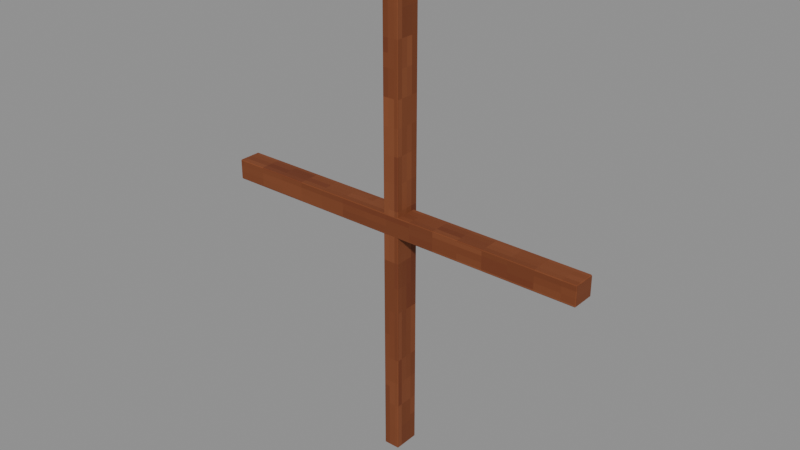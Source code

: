 # Source: Crossbars.blend  (saved by Blender 4.3.34; exported with 4.5.12 LTS)
import bpy
from mathutils import Matrix  # noqa: F401  (used for matrix-valued properties, if any)

bpy.ops.wm.read_factory_settings(use_empty=True)
scene = bpy.context.scene
scene.name = 'Isolated part'

# ---- collections
col_part_crossbars = bpy.data.collections.new('Part.Crossbars'); scene.collection.children.link(col_part_crossbars)

# ---- images (referenced by path relative to the original .blend; pixels are not part of the script)
import os
ASSET_DIR = os.environ.get("B2B_ASSET_DIR", "")  # directory of the original .blend (textures are referenced by path, not embedded)
HERE = os.path.dirname(os.path.abspath(__file__))  # packed textures are extracted next to this script under _unpacked/

def load_image(name, relpath, width, height, colorspace="sRGB"):
    """Load a texture the original file referenced (path relative to the .blend, or extracted next to this script)."""
    p = next((c for c in (os.path.join(HERE, relpath), os.path.join(ASSET_DIR, relpath)) if relpath and os.path.exists(c)), "")
    if p:
        img = bpy.data.images.load(p, check_existing=True)
        img.name = name
    else:  # same state as the original file: an image datablock whose file is absent (Cycles renders it pink)
        img = bpy.data.images.new(name, width, height)
        img.source = "FILE"
        img.filepath = "//" + (relpath or name)
    img.colorspace_settings.name = colorspace
    return img
img_minecraft___window_joinery = load_image('Minecraft • Window joinery', '_unpacked/Window_joinery.f031b160.png', 64, 64, 'sRGB')

# ---- materials (node trees are filled in below, after node groups)
mat_minecraft___window_joinery = bpy.data.materials.new('Minecraft / Window joinery')
mat_minecraft___window_joinery.diffuse_color = (0.4549, 0.2275, 0.102, 1.0)

# ---- material node trees
mat_minecraft___window_joinery.use_nodes = True; mat_minecraft___window_joinery.node_tree.nodes.clear()
_N = mat_minecraft___window_joinery.node_tree.nodes; _L = mat_minecraft___window_joinery.node_tree.links
n0 = _N.new('ShaderNodeBsdfPrincipled'); n0.name = 'Principled BSDF'; n0.location = (10, 300)
n0.inputs[2].default_value = 0.85
n1 = _N.new('ShaderNodeOutputMaterial'); n1.name = 'Material Output'; n1.location = (300, 300)
n2 = _N.new('ShaderNodeTexImage'); n2.name = 'Image Texture'; n2.location = (-580, 280)
n2.image = img_minecraft___window_joinery
n2.interpolation = 'Closest'
_L.new(n0.outputs[0], n1.inputs[0])
_L.new(n2.outputs[0], n0.inputs[0])
n1.is_active_output = True

# ---- meshes
me_window___crossbars_001 = bpy.data.meshes.new('Window / Crossbars.001')
me_window___crossbars_001.from_pydata([(-0.025, -0.03925, 0.0), (0.025, -0.03925, 0.0), (0.025, 0.04075, 0.0), (-0.025, 0.04075, 0.0), (-0.025, -0.03925, 1.43), (0.025, -0.03925, 1.43), (0.025, 0.04075, 1.43), (-0.025, 0.04075, 1.43), (-0.575, -0.04075, 0.697), (0.575, -0.04075, 0.697), (0.575, 0.03025, 0.697), (-0.575, 0.03025, 0.697), (-0.575, -0.04075, 0.759), (0.575, -0.04075, 0.759), (0.575, 0.03025, 0.759), (-0.575, 0.03025, 0.759)], [], [(0, 3, 2, 1), (4, 5, 6, 7), (0, 1, 5, 4), (1, 2, 6, 5), (2, 3, 7, 6), (3, 0, 4, 7), (8, 11, 10, 9), (12, 13, 14, 15), (8, 9, 13, 12), (9, 10, 14, 13), (10, 11, 15, 14), (11, 8, 12, 15)])
_uv = me_window___crossbars_001.uv_layers.new(name='UV0.Surface')
_uv.uv.foreach_set('vector', [2.273, -0.7494, 2.337, -0.7494, 2.337, -0.7094, 2.273, -0.7094, 2.273, -0.7494, 2.273, -0.7094, 2.337, -0.7094, 2.337, -0.7494, 1.63, -0.7494, 1.63, -0.7094, 2.774, -0.7094, 2.774, -0.7494, 1.63, 1.83, 1.63, 1.894, 2.774, 1.894, 2.774, 1.83, 1.63, -0.7094, 1.63, -0.7494, 2.774, -0.7494, 2.774, -0.7094, 1.63, 1.894, 1.63, 1.83, 2.774, 1.83, 2.774, 1.894, -0.4488, 2.361, -0.4488, 2.417, 0.4712, 2.417, 0.4712, 2.361, -0.4488, 2.361, 0.4712, 2.361, 0.4712, 2.417, -0.4488, 2.417, -0.4488, 2.276, 0.4712, 2.276, 0.4712, 2.326, -0.4488, 2.326, 2.569, 2.276, 2.626, 2.276, 2.626, 2.326, 2.569, 2.326, 0.4712, 2.276, -0.4488, 2.276, -0.4488, 2.326, 0.4712, 2.326, 2.626, 2.276, 2.569, 2.276, 2.569, 2.326, 2.626, 2.326])
_uv.active_render = True
_uv = me_window___crossbars_001.uv_layers.new(name='UV1.Paint')
_uv.uv.foreach_set('vector', [0.8428, 0.9045, 0.8428, 0.9129, 0.8375, 0.9129, 0.8375, 0.9045, 0.9079, 6.651e-09, 0.9131, 6.651e-09, 0.9131, 0.00838, 0.9079, 0.00838, 0.4182, 0.4914, 0.413, 0.4914, 0.413, 0.3416, 0.4182, 0.3416, 0.3669, 0.4914, 0.3585, 0.4914, 0.3585, 0.3416, 0.3669, 0.3416, 0.4878, 0.5019, 0.4825, 0.5019, 0.4825, 0.3521, 0.4878, 0.3521, 0.3941, 0.4914, 0.3858, 0.4914, 0.3858, 0.3416, 0.3941, 0.3416, 0.203, 0.3657, 0.2105, 0.3657, 0.2105, 0.4861, 0.203, 0.4861, 0.2293, 0.4861, 0.2293, 0.3657, 0.2368, 0.3657, 0.2368, 0.4861, 0.5131, 0.3521, 0.5131, 0.4725, 0.5066, 0.4725, 0.5066, 0.3521, 0.1579, 0.9036, 0.1579, 0.911, 0.1514, 0.911, 0.1514, 0.9036, 0.5155, 5.701e-09, 0.5155, 0.1205, 0.509, 0.1205, 0.509, 4.75e-09, 0.8187, 0.9045, 0.8187, 0.912, 0.8122, 0.912, 0.8122, 0.9045])
me_window___crossbars_001.materials.append(mat_minecraft___window_joinery)
me_window___crossbars_001.update()

# ---- objects
ob_crossbars = bpy.data.objects.new('Crossbars', me_window___crossbars_001)

# ---- transforms, parenting, visibility, modifiers, constraints
ob_crossbars.location = (0.0, 0.0, 0.0)
_m = ob_crossbars.modifiers.new('Hand-finished edges', 'BEVEL')
_m.width = 0.003
_m.width_pct = 0.003
_m.harden_normals = True

# ---- collection membership
col_part_crossbars.objects.link(ob_crossbars)

# ---- scene / render settings (as saved in the file)
scene.frame_start = 1; scene.frame_end = 250; scene.frame_set(1)
scene.render.engine = 'BLENDER_EEVEE_NEXT'
scene.render.image_settings.exr_codec = 'NONE'
scene.render.simplify_subdivision_render = 0
scene.render.simplify_child_particles_render = 0.0
scene.eevee.use_volume_custom_range = False
scene.eevee.use_fast_gi = False
scene.eevee.use_shadows = False
scene.view_settings.white_balance_temperature = 0.0
scene.view_settings.white_balance_tint = 0.0
scene.view_settings.white_balance_whitepoint = (2.97, 0.5193, -0.0414)
bpy.context.view_layer.update()

# ---- added for rendering (the .blend has no active camera and no usable light): camera, sun + grey world if the file has none
cam_auto = bpy.data.cameras.new('AutoCamera')
cam_auto.lens = 50.0
cam_auto.sensor_width = 36.0
cam_auto.clip_end = 1000.0
ob_auto_camera = bpy.data.objects.new('AutoCamera', cam_auto)
scene.collection.objects.link(ob_auto_camera)
ob_auto_camera.location = (1.6995, -2.03941, 2.0746)
ob_auto_camera.rotation_euler = (1.09748, -7.21219e-08, 0.694738)
scene.camera = ob_auto_camera
light_auto_sun = bpy.data.lights.new('AutoSun', 'SUN')
light_auto_sun.energy = 3.0
light_auto_sun.angle = 0.0523599
ob_auto_sun = bpy.data.objects.new('AutoSun', light_auto_sun)
scene.collection.objects.link(ob_auto_sun)
ob_auto_sun.rotation_euler = (0.872665, 0.174533, 0.523599)
if scene.world is None:
    world_auto = bpy.data.worlds.new('AutoWorld')
    world_auto.color = (0.3, 0.3, 0.3)
    scene.world = world_auto
bpy.context.view_layer.update()
